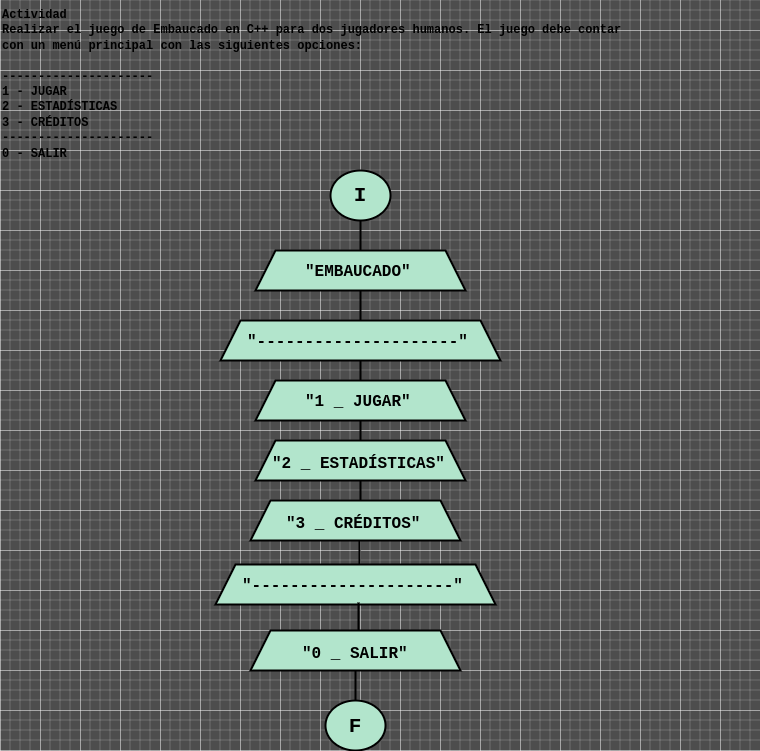

The diagram above was exported from draw.io. Its source (the exported page's mxGraphModel, read from the mxfile embedded in the PNG):
<mxGraphModel dx="880" dy="575" grid="1" gridSize="10" guides="1" tooltips="1" connect="1" arrows="1" fold="1" page="1" pageScale="1" pageWidth="827" pageHeight="1169" background="#4D4D4D" math="0" shadow="0">
  <root>
    <mxCell id="0" />
    <mxCell id="1" parent="0" />
    <mxCell id="YwgEwiJtEhUnPQpLNCfA-1" value="&lt;b&gt;&lt;font color=&quot;#ffffff&quot; face=&quot;Courier New&quot;&gt;Actividad&lt;br&gt;Realizar el juego de Embaucado en C++ para dos jugadores humanos. El juego debe contar&lt;br&gt;con un menú principal con las siguientes opciones:&lt;br&gt;&lt;br&gt;---------------------&lt;br&gt;1 - JUGAR&lt;br&gt;2 - ESTADÍSTICAS&lt;br&gt;3 - CRÉDITOS&lt;br&gt;---------------------&lt;br&gt;0 - SALIR&lt;/font&gt;&lt;/b&gt;" style="text;whiteSpace=wrap;html=1;" vertex="1" parent="1">
      <mxGeometry x="40" y="10" width="760" height="160" as="geometry" />
    </mxCell>
    <mxCell id="YwgEwiJtEhUnPQpLNCfA-6" value="" style="group;aspect=fixed;" vertex="1" connectable="0" parent="1">
      <mxGeometry x="370" y="180" width="60" height="50" as="geometry" />
    </mxCell>
    <mxCell id="YwgEwiJtEhUnPQpLNCfA-2" value="" style="strokeWidth=2;html=1;shape=mxgraph.flowchart.start_2;whiteSpace=wrap;rounded=0;labelBackgroundColor=none;strokeColor=#FFFFFF;align=center;verticalAlign=middle;fontFamily=Helvetica;fontSize=12;fontColor=default;fillColor=#00331A;" vertex="1" parent="YwgEwiJtEhUnPQpLNCfA-6">
      <mxGeometry width="60" height="50" as="geometry" />
    </mxCell>
    <mxCell id="YwgEwiJtEhUnPQpLNCfA-3" value="&lt;font face=&quot;Courier New&quot; color=&quot;#ffffff&quot;&gt;&lt;span style=&quot;font-size: 21px;&quot;&gt;&lt;b&gt;I&lt;/b&gt;&lt;/span&gt;&lt;/font&gt;" style="text;strokeColor=none;align=center;fillColor=none;html=1;verticalAlign=middle;whiteSpace=wrap;rounded=0;" vertex="1" parent="YwgEwiJtEhUnPQpLNCfA-6">
      <mxGeometry x="15" y="10" width="30" height="30" as="geometry" />
    </mxCell>
    <mxCell id="YwgEwiJtEhUnPQpLNCfA-8" value="" style="group;aspect=fixed;" vertex="1" connectable="0" parent="1">
      <mxGeometry x="365" y="710" width="60" height="50" as="geometry" />
    </mxCell>
    <mxCell id="YwgEwiJtEhUnPQpLNCfA-5" value="" style="strokeWidth=2;html=1;shape=mxgraph.flowchart.start_2;whiteSpace=wrap;rounded=0;labelBackgroundColor=none;strokeColor=#FFFFFF;align=center;verticalAlign=middle;fontFamily=Helvetica;fontSize=12;fontColor=default;fillColor=#00331A;" vertex="1" parent="YwgEwiJtEhUnPQpLNCfA-8">
      <mxGeometry width="60" height="50" as="geometry" />
    </mxCell>
    <mxCell id="YwgEwiJtEhUnPQpLNCfA-7" value="&lt;font face=&quot;Courier New&quot; color=&quot;#ffffff&quot;&gt;&lt;span style=&quot;font-size: 21px;&quot;&gt;&lt;b&gt;F&lt;/b&gt;&lt;/span&gt;&lt;/font&gt;" style="text;strokeColor=none;align=center;fillColor=none;html=1;verticalAlign=middle;whiteSpace=wrap;rounded=0;" vertex="1" parent="YwgEwiJtEhUnPQpLNCfA-8">
      <mxGeometry x="15" y="11" width="30" height="30" as="geometry" />
    </mxCell>
    <mxCell id="YwgEwiJtEhUnPQpLNCfA-13" value="" style="group;aspect=fixed;" vertex="1" connectable="0" parent="1">
      <mxGeometry x="295" y="260" width="210" height="46" as="geometry" />
    </mxCell>
    <mxCell id="YwgEwiJtEhUnPQpLNCfA-9" value="" style="shape=trapezoid;perimeter=trapezoidPerimeter;whiteSpace=wrap;html=1;fixedSize=1;rounded=0;labelBackgroundColor=none;strokeColor=#FFFFFF;strokeWidth=2;align=center;verticalAlign=middle;fontFamily=Helvetica;fontSize=12;fontColor=default;fillColor=#00331A;aspect=fixed;" vertex="1" parent="YwgEwiJtEhUnPQpLNCfA-13">
      <mxGeometry width="210" height="40" as="geometry" />
    </mxCell>
    <mxCell id="YwgEwiJtEhUnPQpLNCfA-12" value="&lt;b&gt;&lt;font color=&quot;#ffffff&quot; style=&quot;font-size: 16px;&quot; face=&quot;Courier New&quot;&gt;&quot;EMBAUCADO&quot;&lt;/font&gt;&lt;/b&gt;" style="text;whiteSpace=wrap;html=1;aspect=fixed;" vertex="1" parent="YwgEwiJtEhUnPQpLNCfA-13">
      <mxGeometry x="48" y="6" width="120" height="40" as="geometry" />
    </mxCell>
    <mxCell id="YwgEwiJtEhUnPQpLNCfA-39" value="" style="line;strokeWidth=2;direction=south;html=1;hachureGap=4;fontFamily=Architects Daughter;fontSource=https://fonts.googleapis.com/css?family=Architects+Daughter;strokeColor=#FFFFFF;" vertex="1" parent="YwgEwiJtEhUnPQpLNCfA-13">
      <mxGeometry x="100" y="-30" width="10" height="30" as="geometry" />
    </mxCell>
    <mxCell id="YwgEwiJtEhUnPQpLNCfA-18" value="" style="group;aspect=fixed;" vertex="1" connectable="0" parent="1">
      <mxGeometry x="260" y="330" width="280" height="46" as="geometry" />
    </mxCell>
    <mxCell id="YwgEwiJtEhUnPQpLNCfA-10" value="" style="shape=trapezoid;perimeter=trapezoidPerimeter;whiteSpace=wrap;html=1;fixedSize=1;rounded=0;labelBackgroundColor=none;strokeColor=#FFFFFF;strokeWidth=2;align=center;verticalAlign=middle;fontFamily=Helvetica;fontSize=12;fontColor=default;fillColor=#00331A;" vertex="1" parent="YwgEwiJtEhUnPQpLNCfA-18">
      <mxGeometry width="280" height="40" as="geometry" />
    </mxCell>
    <mxCell id="YwgEwiJtEhUnPQpLNCfA-16" value="&lt;b&gt;&lt;font color=&quot;#ffffff&quot; style=&quot;font-size: 16px;&quot; face=&quot;Courier New&quot;&gt;&quot;---------------------&quot;&lt;/font&gt;&lt;/b&gt;" style="text;whiteSpace=wrap;html=1;" vertex="1" parent="YwgEwiJtEhUnPQpLNCfA-18">
      <mxGeometry x="25" y="6" width="230" height="40" as="geometry" />
    </mxCell>
    <mxCell id="YwgEwiJtEhUnPQpLNCfA-19" value="" style="group;aspect=fixed;" vertex="1" connectable="0" parent="1">
      <mxGeometry x="295" y="390" width="210" height="46" as="geometry" />
    </mxCell>
    <mxCell id="YwgEwiJtEhUnPQpLNCfA-20" value="" style="shape=trapezoid;perimeter=trapezoidPerimeter;whiteSpace=wrap;html=1;fixedSize=1;rounded=0;labelBackgroundColor=none;strokeColor=#FFFFFF;strokeWidth=2;align=center;verticalAlign=middle;fontFamily=Helvetica;fontSize=12;fontColor=default;fillColor=#00331A;aspect=fixed;" vertex="1" parent="YwgEwiJtEhUnPQpLNCfA-19">
      <mxGeometry width="210" height="40" as="geometry" />
    </mxCell>
    <mxCell id="YwgEwiJtEhUnPQpLNCfA-21" value="&lt;b&gt;&lt;font color=&quot;#ffffff&quot; style=&quot;font-size: 16px;&quot; face=&quot;Courier New&quot;&gt;&quot;1 _ JUGAR&quot;&lt;/font&gt;&lt;/b&gt;" style="text;whiteSpace=wrap;html=1;aspect=fixed;" vertex="1" parent="YwgEwiJtEhUnPQpLNCfA-19">
      <mxGeometry x="48" y="6" width="120" height="40" as="geometry" />
    </mxCell>
    <mxCell id="YwgEwiJtEhUnPQpLNCfA-38" value="" style="line;strokeWidth=2;direction=south;html=1;hachureGap=4;fontFamily=Architects Daughter;fontSource=https://fonts.googleapis.com/css?family=Architects+Daughter;strokeColor=#FFFFFF;" vertex="1" parent="YwgEwiJtEhUnPQpLNCfA-19">
      <mxGeometry x="100" y="-20" width="10" height="20" as="geometry" />
    </mxCell>
    <mxCell id="YwgEwiJtEhUnPQpLNCfA-25" value="" style="group;aspect=fixed;" vertex="1" connectable="0" parent="1">
      <mxGeometry x="295" y="450" width="210" height="40" as="geometry" />
    </mxCell>
    <mxCell id="YwgEwiJtEhUnPQpLNCfA-23" value="" style="shape=trapezoid;perimeter=trapezoidPerimeter;whiteSpace=wrap;html=1;fixedSize=1;rounded=0;labelBackgroundColor=none;strokeColor=#FFFFFF;strokeWidth=2;align=center;verticalAlign=middle;fontFamily=Helvetica;fontSize=12;fontColor=default;fillColor=#00331A;aspect=fixed;container=0;" vertex="1" parent="YwgEwiJtEhUnPQpLNCfA-25">
      <mxGeometry width="210" height="40" as="geometry" />
    </mxCell>
    <mxCell id="YwgEwiJtEhUnPQpLNCfA-24" value="&lt;b&gt;&lt;font color=&quot;#ffffff&quot; style=&quot;font-size: 16px;&quot; face=&quot;Courier New&quot;&gt;&quot;2 _ ESTADÍSTICAS&quot;&lt;/font&gt;&lt;/b&gt;" style="text;whiteSpace=wrap;html=1;container=0;" vertex="1" parent="YwgEwiJtEhUnPQpLNCfA-25">
      <mxGeometry x="15" y="7.660000000000025" width="180" height="32.34" as="geometry" />
    </mxCell>
    <mxCell id="YwgEwiJtEhUnPQpLNCfA-36" value="" style="line;strokeWidth=2;direction=south;html=1;hachureGap=4;fontFamily=Architects Daughter;fontSource=https://fonts.googleapis.com/css?family=Architects+Daughter;strokeColor=#FFFFFF;" vertex="1" parent="YwgEwiJtEhUnPQpLNCfA-25">
      <mxGeometry x="100" y="-20" width="10" height="20" as="geometry" />
    </mxCell>
    <mxCell id="YwgEwiJtEhUnPQpLNCfA-26" value="" style="group;aspect=fixed;" vertex="1" connectable="0" parent="1">
      <mxGeometry x="290" y="510" width="210" height="40" as="geometry" />
    </mxCell>
    <mxCell id="YwgEwiJtEhUnPQpLNCfA-27" value="" style="shape=trapezoid;perimeter=trapezoidPerimeter;whiteSpace=wrap;html=1;fixedSize=1;rounded=0;labelBackgroundColor=none;strokeColor=#FFFFFF;strokeWidth=2;align=center;verticalAlign=middle;fontFamily=Helvetica;fontSize=12;fontColor=default;fillColor=#00331A;aspect=fixed;container=0;" vertex="1" parent="YwgEwiJtEhUnPQpLNCfA-26">
      <mxGeometry width="210" height="40" as="geometry" />
    </mxCell>
    <mxCell id="YwgEwiJtEhUnPQpLNCfA-28" value="&lt;b&gt;&lt;font color=&quot;#ffffff&quot; style=&quot;font-size: 16px;&quot; face=&quot;Courier New&quot;&gt;&quot;3 _ CRÉDITOS&quot;&lt;/font&gt;&lt;/b&gt;" style="text;whiteSpace=wrap;html=1;container=0;" vertex="1" parent="YwgEwiJtEhUnPQpLNCfA-26">
      <mxGeometry x="34" y="7.660000000000025" width="180" height="32.34" as="geometry" />
    </mxCell>
    <mxCell id="YwgEwiJtEhUnPQpLNCfA-41" value="" style="line;strokeWidth=2;direction=south;html=1;hachureGap=4;fontFamily=Architects Daughter;fontSource=https://fonts.googleapis.com/css?family=Architects+Daughter;strokeColor=#FFFFFF;" vertex="1" parent="YwgEwiJtEhUnPQpLNCfA-26">
      <mxGeometry x="105" y="-20" width="10" height="20" as="geometry" />
    </mxCell>
    <mxCell id="YwgEwiJtEhUnPQpLNCfA-29" value="" style="group;aspect=fixed;" vertex="1" connectable="0" parent="1">
      <mxGeometry x="255" y="574" width="280" height="46" as="geometry" />
    </mxCell>
    <mxCell id="YwgEwiJtEhUnPQpLNCfA-30" value="" style="shape=trapezoid;perimeter=trapezoidPerimeter;whiteSpace=wrap;html=1;fixedSize=1;rounded=0;labelBackgroundColor=none;strokeColor=#FFFFFF;strokeWidth=2;align=center;verticalAlign=middle;fontFamily=Helvetica;fontSize=12;fontColor=default;fillColor=#00331A;" vertex="1" parent="YwgEwiJtEhUnPQpLNCfA-29">
      <mxGeometry width="280" height="40" as="geometry" />
    </mxCell>
    <mxCell id="YwgEwiJtEhUnPQpLNCfA-31" value="&lt;b&gt;&lt;font color=&quot;#ffffff&quot; style=&quot;font-size: 16px;&quot; face=&quot;Courier New&quot;&gt;&quot;---------------------&quot;&lt;/font&gt;&lt;/b&gt;" style="text;whiteSpace=wrap;html=1;" vertex="1" parent="YwgEwiJtEhUnPQpLNCfA-29">
      <mxGeometry x="25" y="6" width="230" height="40" as="geometry" />
    </mxCell>
    <mxCell id="YwgEwiJtEhUnPQpLNCfA-35" value="" style="line;strokeWidth=2;direction=south;html=1;hachureGap=4;fontFamily=Architects Daughter;fontSource=https://fonts.googleapis.com/css?family=Architects+Daughter;strokeColor=#FFFFFF;" vertex="1" parent="YwgEwiJtEhUnPQpLNCfA-29">
      <mxGeometry x="139" y="-24" width="10" height="24" as="geometry" />
    </mxCell>
    <mxCell id="YwgEwiJtEhUnPQpLNCfA-32" value="" style="group;aspect=fixed;" vertex="1" connectable="0" parent="1">
      <mxGeometry x="290" y="640" width="210" height="40" as="geometry" />
    </mxCell>
    <mxCell id="YwgEwiJtEhUnPQpLNCfA-33" value="" style="shape=trapezoid;perimeter=trapezoidPerimeter;whiteSpace=wrap;html=1;fixedSize=1;rounded=0;labelBackgroundColor=none;strokeColor=#FFFFFF;strokeWidth=2;align=center;verticalAlign=middle;fontFamily=Helvetica;fontSize=12;fontColor=default;fillColor=#00331A;aspect=fixed;container=0;" vertex="1" parent="YwgEwiJtEhUnPQpLNCfA-32">
      <mxGeometry width="210" height="40" as="geometry" />
    </mxCell>
    <mxCell id="YwgEwiJtEhUnPQpLNCfA-34" value="&lt;b&gt;&lt;font color=&quot;#ffffff&quot; style=&quot;font-size: 16px;&quot; face=&quot;Courier New&quot;&gt;&quot;0 _ SALIR&quot;&lt;/font&gt;&lt;/b&gt;" style="text;whiteSpace=wrap;html=1;container=0;" vertex="1" parent="YwgEwiJtEhUnPQpLNCfA-32">
      <mxGeometry x="50" y="7.660000000000025" width="180" height="32.34" as="geometry" />
    </mxCell>
    <mxCell id="YwgEwiJtEhUnPQpLNCfA-40" value="" style="line;strokeWidth=2;direction=south;html=1;hachureGap=4;fontFamily=Architects Daughter;fontSource=https://fonts.googleapis.com/css?family=Architects+Daughter;strokeColor=#FFFFFF;" vertex="1" parent="YwgEwiJtEhUnPQpLNCfA-32">
      <mxGeometry x="103" y="-28" width="10" height="28" as="geometry" />
    </mxCell>
    <mxCell id="YwgEwiJtEhUnPQpLNCfA-37" value="" style="line;strokeWidth=2;direction=south;html=1;hachureGap=4;fontFamily=Architects Daughter;fontSource=https://fonts.googleapis.com/css?family=Architects+Daughter;strokeColor=#FFFFFF;" vertex="1" parent="1">
      <mxGeometry x="395" y="300" width="10" height="30" as="geometry" />
    </mxCell>
    <mxCell id="YwgEwiJtEhUnPQpLNCfA-43" value="" style="line;strokeWidth=2;direction=south;html=1;hachureGap=4;fontFamily=Architects Daughter;fontSource=https://fonts.googleapis.com/css?family=Architects+Daughter;strokeColor=#FFFFFF;" vertex="1" parent="1">
      <mxGeometry x="390" y="680" width="10" height="30" as="geometry" />
    </mxCell>
  </root>
</mxGraphModel>